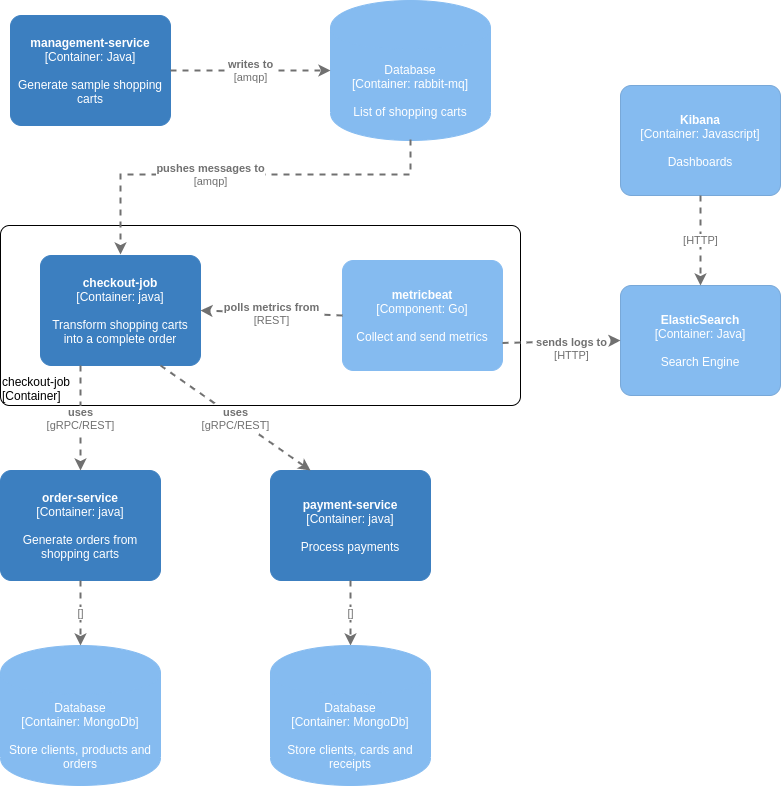

The diagram above was exported from draw.io. Its source (the exported page's mxGraphModel, read from the mxfile embedded in the PNG):
<mxGraphModel dx="1422" dy="806" grid="1" gridSize="10" guides="1" tooltips="1" connect="1" arrows="1" fold="1" page="1" pageScale="1" pageWidth="850" pageHeight="1100" math="0" shadow="0">
  <root>
    <mxCell id="0" />
    <mxCell id="1" parent="0" />
    <object placeholders="1" c4Name="checkout-job" c4Type="ExecutionEnvironment" c4Application="Container" label="&lt;div style=&quot;text-align: left&quot;&gt;%c4Name%&lt;/div&gt;&lt;div style=&quot;text-align: left&quot;&gt;[%c4Application%]&lt;/div&gt;" id="VYQYZiZJ8pV_7ohCw-eI-21">
      <mxCell style="rounded=1;whiteSpace=wrap;html=1;labelBackgroundColor=none;fillColor=#ffffff;fontColor=#000000;align=left;arcSize=5;strokeColor=#000000;verticalAlign=bottom;metaEdit=1;metaData={&quot;c4Type&quot;:{&quot;editable&quot;:false}};points=[[0.25,0,0],[0.5,0,0],[0.75,0,0],[1,0.25,0],[1,0.5,0],[1,0.75,0],[0.75,1,0],[0.5,1,0],[0.25,1,0],[0,0.75,0],[0,0.5,0],[0,0.25,0]];" parent="1" vertex="1">
        <mxGeometry x="30" y="250" width="520" height="180" as="geometry" />
      </mxCell>
    </object>
    <object placeholders="1" c4Type="Database" c4Technology="rabbit-mq" c4Description="List of shopping carts" label="%c4Type%&lt;div&gt;[Container:&amp;nbsp;%c4Technology%]&lt;/div&gt;&lt;br&gt;&lt;div&gt;%c4Description%&lt;/div&gt;" id="VYQYZiZJ8pV_7ohCw-eI-2">
      <mxCell style="shape=cylinder;whiteSpace=wrap;html=1;boundedLbl=1;rounded=0;labelBackgroundColor=none;fontSize=12;fontColor=#ffffff;align=center;metaEdit=1;points=[[0.5,0,0],[1,0.25,0],[1,0.5,0],[1,0.75,0],[0.5,1,0],[0,0.75,0],[0,0.5,0],[0,0.25,0]];metaData={&quot;c4Type&quot;:{&quot;editable&quot;:false}};fillColor=#85BBF0;strokeColor=#85BBF0;" parent="1" vertex="1">
        <mxGeometry x="360" y="25" width="160" height="140" as="geometry" />
      </mxCell>
    </object>
    <object placeholders="1" c4Name="management-service" c4Type="Container" c4Technology="Java" c4Description="Generate sample shopping carts" label="&lt;b&gt;%c4Name%&lt;/b&gt;&lt;div&gt;[%c4Type%: %c4Technology%]&lt;/div&gt;&lt;br&gt;&lt;div&gt;%c4Description%&lt;/div&gt;" id="VYQYZiZJ8pV_7ohCw-eI-3">
      <mxCell style="rounded=1;whiteSpace=wrap;html=1;labelBackgroundColor=none;fontColor=#ffffff;align=center;arcSize=10;metaEdit=1;metaData={&quot;c4Type&quot;:{&quot;editable&quot;:false}};points=[[0.25,0,0],[0.5,0,0],[0.75,0,0],[1,0.25,0],[1,0.5,0],[1,0.75,0],[0.75,1,0],[0.5,1,0],[0.25,1,0],[0,0.75,0],[0,0.5,0],[0,0.25,0]];fillColor=#3C7FC0;strokeColor=#3C7FC0;" parent="1" vertex="1">
        <mxGeometry x="40" y="40" width="160" height="110.00000000000001" as="geometry" />
      </mxCell>
    </object>
    <object placeholders="1" c4Type="Relationship" c4Technology="amqp" c4Description="writes to" label="&lt;div style=&quot;text-align: left&quot;&gt;&lt;div style=&quot;text-align: center&quot;&gt;&lt;b&gt;%c4Description%&lt;/b&gt;&lt;/div&gt;&lt;div style=&quot;text-align: center&quot;&gt;[%c4Technology%]&lt;/div&gt;&lt;/div&gt;" id="VYQYZiZJ8pV_7ohCw-eI-4">
      <mxCell style="edgeStyle=none;rounded=0;html=1;entryX=0;entryY=0.5;jettySize=auto;orthogonalLoop=1;strokeColor=#707070;strokeWidth=2;fontColor=#707070;jumpStyle=none;dashed=1;metaEdit=1;metaData={&quot;c4Type&quot;:{&quot;editable&quot;:false}};exitX=1;exitY=0.5;exitDx=0;exitDy=0;exitPerimeter=0;entryDx=0;entryDy=0;entryPerimeter=0;" parent="1" source="VYQYZiZJ8pV_7ohCw-eI-3" target="VYQYZiZJ8pV_7ohCw-eI-2" edge="1">
        <mxGeometry width="160" relative="1" as="geometry">
          <mxPoint x="340" y="360" as="sourcePoint" />
          <mxPoint x="500" y="360" as="targetPoint" />
        </mxGeometry>
      </mxCell>
    </object>
    <object placeholders="1" c4Name="checkout-job" c4Type="Container" c4Technology="java" c4Description="Transform shopping carts into a complete order" label="&lt;b&gt;%c4Name%&lt;/b&gt;&lt;div&gt;[%c4Type%: %c4Technology%]&lt;/div&gt;&lt;br&gt;&lt;div&gt;%c4Description%&lt;/div&gt;" id="VYQYZiZJ8pV_7ohCw-eI-5">
      <mxCell style="rounded=1;whiteSpace=wrap;html=1;labelBackgroundColor=none;fontColor=#ffffff;align=center;arcSize=10;metaEdit=1;metaData={&quot;c4Type&quot;:{&quot;editable&quot;:false}};points=[[0.25,0,0],[0.5,0,0],[0.75,0,0],[1,0.25,0],[1,0.5,0],[1,0.75,0],[0.75,1,0],[0.5,1,0],[0.25,1,0],[0,0.75,0],[0,0.5,0],[0,0.25,0]];fillColor=#3C7FC0;strokeColor=#3C7FC0;" parent="1" vertex="1">
        <mxGeometry x="70" y="280" width="160" height="110.00000000000001" as="geometry" />
      </mxCell>
    </object>
    <object placeholders="1" c4Type="Relationship" c4Technology="amqp" c4Description="pushes messages to" label="&lt;div style=&quot;text-align: left&quot;&gt;&lt;div style=&quot;text-align: center&quot;&gt;&lt;b&gt;%c4Description%&lt;/b&gt;&lt;/div&gt;&lt;div style=&quot;text-align: center&quot;&gt;[%c4Technology%]&lt;/div&gt;&lt;/div&gt;" id="VYQYZiZJ8pV_7ohCw-eI-7">
      <mxCell style="edgeStyle=none;rounded=0;html=1;entryX=0.5;entryY=0;jettySize=auto;orthogonalLoop=1;strokeColor=#707070;strokeWidth=2;fontColor=#707070;jumpStyle=none;dashed=1;metaEdit=1;metaData={&quot;c4Type&quot;:{&quot;editable&quot;:false}};exitX=0.5;exitY=1;exitDx=0;exitDy=0;exitPerimeter=0;entryDx=0;entryDy=0;entryPerimeter=0;" parent="1" edge="1">
        <mxGeometry x="0.1605" width="160" relative="1" as="geometry">
          <mxPoint x="440" y="164" as="sourcePoint" />
          <mxPoint x="150" y="279" as="targetPoint" />
          <mxPoint as="offset" />
          <Array as="points">
            <mxPoint x="440" y="199" />
            <mxPoint x="150" y="199" />
          </Array>
        </mxGeometry>
      </mxCell>
    </object>
    <object placeholders="1" c4Name="order-service" c4Type="Container" c4Technology="java" c4Description="Generate orders from shopping carts" label="&lt;b&gt;%c4Name%&lt;/b&gt;&lt;div&gt;[%c4Type%: %c4Technology%]&lt;/div&gt;&lt;br&gt;&lt;div&gt;%c4Description%&lt;/div&gt;" id="VYQYZiZJ8pV_7ohCw-eI-8">
      <mxCell style="rounded=1;whiteSpace=wrap;html=1;labelBackgroundColor=none;fontColor=#ffffff;align=center;arcSize=10;metaEdit=1;metaData={&quot;c4Type&quot;:{&quot;editable&quot;:false}};points=[[0.25,0,0],[0.5,0,0],[0.75,0,0],[1,0.25,0],[1,0.5,0],[1,0.75,0],[0.75,1,0],[0.5,1,0],[0.25,1,0],[0,0.75,0],[0,0.5,0],[0,0.25,0]];fillColor=#3C7FC0;strokeColor=#3C7FC0;" parent="1" vertex="1">
        <mxGeometry x="30" y="495" width="160" height="110.00000000000001" as="geometry" />
      </mxCell>
    </object>
    <object placeholders="1" c4Name="payment-service" c4Type="Container" c4Technology="java" c4Description="Process payments" label="&lt;b&gt;%c4Name%&lt;/b&gt;&lt;div&gt;[%c4Type%: %c4Technology%]&lt;/div&gt;&lt;br&gt;&lt;div&gt;%c4Description%&lt;/div&gt;" id="VYQYZiZJ8pV_7ohCw-eI-9">
      <mxCell style="rounded=1;whiteSpace=wrap;html=1;labelBackgroundColor=none;fontColor=#ffffff;align=center;arcSize=10;metaEdit=1;metaData={&quot;c4Type&quot;:{&quot;editable&quot;:false}};points=[[0.25,0,0],[0.5,0,0],[0.75,0,0],[1,0.25,0],[1,0.5,0],[1,0.75,0],[0.75,1,0],[0.5,1,0],[0.25,1,0],[0,0.75,0],[0,0.5,0],[0,0.25,0]];fillColor=#3C7FC0;strokeColor=#3C7FC0;" parent="1" vertex="1">
        <mxGeometry x="300" y="495" width="160" height="110.00000000000001" as="geometry" />
      </mxCell>
    </object>
    <object placeholders="1" c4Type="Relationship" c4Technology="gRPC/REST" c4Description="uses" label="&lt;div style=&quot;text-align: left&quot;&gt;&lt;div style=&quot;text-align: center&quot;&gt;&lt;b&gt;%c4Description%&lt;/b&gt;&lt;/div&gt;&lt;div style=&quot;text-align: center&quot;&gt;[%c4Technology%]&lt;/div&gt;&lt;/div&gt;" id="VYQYZiZJ8pV_7ohCw-eI-10">
      <mxCell style="edgeStyle=none;rounded=0;html=1;entryX=0.25;entryY=0;jettySize=auto;orthogonalLoop=1;strokeColor=#707070;strokeWidth=2;fontColor=#707070;jumpStyle=none;dashed=1;metaEdit=1;metaData={&quot;c4Type&quot;:{&quot;editable&quot;:false}};exitX=0.75;exitY=1;exitDx=0;exitDy=0;exitPerimeter=0;entryDx=0;entryDy=0;entryPerimeter=0;" parent="1" source="VYQYZiZJ8pV_7ohCw-eI-5" target="VYQYZiZJ8pV_7ohCw-eI-9" edge="1">
        <mxGeometry width="160" relative="1" as="geometry">
          <mxPoint x="340" y="360" as="sourcePoint" />
          <mxPoint x="500" y="360" as="targetPoint" />
        </mxGeometry>
      </mxCell>
    </object>
    <object placeholders="1" c4Type="Relationship" c4Technology="gRPC/REST" c4Description="uses" label="&lt;div style=&quot;text-align: left&quot;&gt;&lt;div style=&quot;text-align: center&quot;&gt;&lt;b&gt;%c4Description%&lt;/b&gt;&lt;/div&gt;&lt;div style=&quot;text-align: center&quot;&gt;[%c4Technology%]&lt;/div&gt;&lt;/div&gt;" id="VYQYZiZJ8pV_7ohCw-eI-11">
      <mxCell style="edgeStyle=none;rounded=0;html=1;entryX=0.5;entryY=0;jettySize=auto;orthogonalLoop=1;strokeColor=#707070;strokeWidth=2;fontColor=#707070;jumpStyle=none;dashed=1;metaEdit=1;metaData={&quot;c4Type&quot;:{&quot;editable&quot;:false}};exitX=0.25;exitY=1;exitDx=0;exitDy=0;exitPerimeter=0;entryDx=0;entryDy=0;entryPerimeter=0;" parent="1" source="VYQYZiZJ8pV_7ohCw-eI-5" target="VYQYZiZJ8pV_7ohCw-eI-8" edge="1">
        <mxGeometry width="160" relative="1" as="geometry">
          <mxPoint x="250" y="380" as="sourcePoint" />
          <mxPoint x="410" y="380" as="targetPoint" />
        </mxGeometry>
      </mxCell>
    </object>
    <object placeholders="1" c4Name="Kibana" c4Type="Container" c4Technology="Javascript" c4Description="Dashboards" label="&lt;b&gt;%c4Name%&lt;/b&gt;&lt;div&gt;[%c4Type%: %c4Technology%]&lt;/div&gt;&lt;br&gt;&lt;div&gt;%c4Description%&lt;/div&gt;" id="VYQYZiZJ8pV_7ohCw-eI-17">
      <mxCell style="rounded=1;whiteSpace=wrap;html=1;labelBackgroundColor=none;fillColor=#85BBF0;fontColor=#ffffff;align=center;arcSize=10;strokeColor=#78A8D8;metaEdit=1;metaData={&quot;c4Type&quot;:{&quot;editable&quot;:false}};points=[[0.25,0,0],[0.5,0,0],[0.75,0,0],[1,0.25,0],[1,0.5,0],[1,0.75,0],[0.75,1,0],[0.5,1,0],[0.25,1,0],[0,0.75,0],[0,0.5,0],[0,0.25,0]];" parent="1" vertex="1">
        <mxGeometry x="650" y="110" width="160" height="110.00000000000001" as="geometry" />
      </mxCell>
    </object>
    <object placeholders="1" c4Name="ElasticSearch" c4Type="Container" c4Technology="Java" c4Description="Search Engine" label="&lt;b&gt;%c4Name%&lt;/b&gt;&lt;div&gt;[%c4Type%: %c4Technology%]&lt;/div&gt;&lt;br&gt;&lt;div&gt;%c4Description%&lt;/div&gt;" id="VYQYZiZJ8pV_7ohCw-eI-19">
      <mxCell style="rounded=1;whiteSpace=wrap;html=1;labelBackgroundColor=none;fillColor=#85BBF0;fontColor=#ffffff;align=center;arcSize=10;strokeColor=#78A8D8;metaEdit=1;metaData={&quot;c4Type&quot;:{&quot;editable&quot;:false}};points=[[0.25,0,0],[0.5,0,0],[0.75,0,0],[1,0.25,0],[1,0.5,0],[1,0.75,0],[0.75,1,0],[0.5,1,0],[0.25,1,0],[0,0.75,0],[0,0.5,0],[0,0.25,0]];" parent="1" vertex="1">
        <mxGeometry x="650" y="310" width="160" height="110.00000000000001" as="geometry" />
      </mxCell>
    </object>
    <object placeholders="1" c4Name="metricbeat" c4Type="Component" c4Technology="Go" c4Description="Collect and send metrics" label="&lt;b&gt;%c4Name%&lt;/b&gt;&lt;div&gt;[%c4Type%: %c4Technology%]&lt;/div&gt;&lt;br&gt;&lt;div&gt;%c4Description%&lt;/div&gt;" id="VYQYZiZJ8pV_7ohCw-eI-23">
      <mxCell style="rounded=1;whiteSpace=wrap;html=1;labelBackgroundColor=none;fontColor=#ffffff;align=center;arcSize=10;metaEdit=1;metaData={&quot;c4Type&quot;:{&quot;editable&quot;:false}};points=[[0.25,0,0],[0.5,0,0],[0.75,0,0],[1,0.25,0],[1,0.5,0],[1,0.75,0],[0.75,1,0],[0.5,1,0],[0.25,1,0],[0,0.75,0],[0,0.5,0],[0,0.25,0]];strokeColor=#85BBF0;fillColor=#85BBF0;" parent="1" vertex="1">
        <mxGeometry x="372" y="285" width="160" height="110.00000000000001" as="geometry" />
      </mxCell>
    </object>
    <object placeholders="1" c4Type="Relationship" c4Technology="REST" c4Description="polls metrics from" label="&lt;div style=&quot;text-align: left&quot;&gt;&lt;div style=&quot;text-align: center&quot;&gt;&lt;b&gt;%c4Description%&lt;/b&gt;&lt;/div&gt;&lt;div style=&quot;text-align: center&quot;&gt;[%c4Technology%]&lt;/div&gt;&lt;/div&gt;" id="VYQYZiZJ8pV_7ohCw-eI-24">
      <mxCell style="edgeStyle=none;rounded=0;html=1;entryX=1;entryY=0.5;jettySize=auto;orthogonalLoop=1;strokeColor=#707070;strokeWidth=2;fontColor=#707070;jumpStyle=none;dashed=1;metaEdit=1;metaData={&quot;c4Type&quot;:{&quot;editable&quot;:false}};exitX=0;exitY=0.5;exitDx=0;exitDy=0;exitPerimeter=0;entryDx=0;entryDy=0;entryPerimeter=0;" parent="1" source="VYQYZiZJ8pV_7ohCw-eI-23" target="VYQYZiZJ8pV_7ohCw-eI-5" edge="1">
        <mxGeometry width="160" relative="1" as="geometry">
          <mxPoint x="330" y="390" as="sourcePoint" />
          <mxPoint x="490" y="390" as="targetPoint" />
        </mxGeometry>
      </mxCell>
    </object>
    <object placeholders="1" c4Type="Relationship" c4Technology="HTTP" c4Description="sends logs to" label="&lt;div style=&quot;text-align: left&quot;&gt;&lt;div style=&quot;text-align: center&quot;&gt;&lt;b&gt;%c4Description%&lt;/b&gt;&lt;/div&gt;&lt;div style=&quot;text-align: center&quot;&gt;[%c4Technology%]&lt;/div&gt;&lt;/div&gt;" id="VYQYZiZJ8pV_7ohCw-eI-26">
      <mxCell style="edgeStyle=none;rounded=0;html=1;entryX=0;entryY=0.5;jettySize=auto;orthogonalLoop=1;strokeColor=#707070;strokeWidth=2;fontColor=#707070;jumpStyle=none;dashed=1;metaEdit=1;metaData={&quot;c4Type&quot;:{&quot;editable&quot;:false}};exitX=1;exitY=0.75;exitDx=0;exitDy=0;exitPerimeter=0;entryDx=0;entryDy=0;entryPerimeter=0;" parent="1" source="VYQYZiZJ8pV_7ohCw-eI-23" target="VYQYZiZJ8pV_7ohCw-eI-19" edge="1">
        <mxGeometry x="0.1676" y="-7" width="160" relative="1" as="geometry">
          <mxPoint x="330" y="390" as="sourcePoint" />
          <mxPoint x="490" y="390" as="targetPoint" />
          <mxPoint as="offset" />
        </mxGeometry>
      </mxCell>
    </object>
    <object placeholders="1" c4Type="Relationship" c4Technology="HTTP" c4Description="" label="&lt;div style=&quot;text-align: left&quot;&gt;&lt;div style=&quot;text-align: center&quot;&gt;&lt;b&gt;%c4Description%&lt;/b&gt;&lt;/div&gt;&lt;div style=&quot;text-align: center&quot;&gt;[%c4Technology%]&lt;/div&gt;&lt;/div&gt;" id="VYQYZiZJ8pV_7ohCw-eI-29">
      <mxCell style="edgeStyle=none;rounded=0;html=1;entryX=0.5;entryY=0;jettySize=auto;orthogonalLoop=1;strokeColor=#707070;strokeWidth=2;fontColor=#707070;jumpStyle=none;dashed=1;metaEdit=1;metaData={&quot;c4Type&quot;:{&quot;editable&quot;:false}};exitX=0.5;exitY=1;exitDx=0;exitDy=0;exitPerimeter=0;entryDx=0;entryDy=0;entryPerimeter=0;" parent="1" source="VYQYZiZJ8pV_7ohCw-eI-17" target="VYQYZiZJ8pV_7ohCw-eI-19" edge="1">
        <mxGeometry width="160" relative="1" as="geometry">
          <mxPoint x="330" y="310" as="sourcePoint" />
          <mxPoint x="490" y="310" as="targetPoint" />
        </mxGeometry>
      </mxCell>
    </object>
    <object placeholders="1" c4Type="Database" c4Technology="MongoDb" c4Description="Store clients, products and orders" label="%c4Type%&lt;div&gt;[Container:&amp;nbsp;%c4Technology%]&lt;/div&gt;&lt;br&gt;&lt;div&gt;%c4Description%&lt;/div&gt;" id="VYQYZiZJ8pV_7ohCw-eI-32">
      <mxCell style="shape=cylinder;whiteSpace=wrap;html=1;boundedLbl=1;rounded=0;labelBackgroundColor=none;fontSize=12;fontColor=#ffffff;align=center;metaEdit=1;points=[[0.5,0,0],[1,0.25,0],[1,0.5,0],[1,0.75,0],[0.5,1,0],[0,0.75,0],[0,0.5,0],[0,0.25,0]];metaData={&quot;c4Type&quot;:{&quot;editable&quot;:false}};strokeColor=#85BBF0;fillColor=#85BBF0;" parent="1" vertex="1">
        <mxGeometry x="30" y="670" width="160" height="140" as="geometry" />
      </mxCell>
    </object>
    <object placeholders="1" c4Type="Relationship" c4Technology="" c4Description="" label="&lt;div style=&quot;text-align: left&quot;&gt;&lt;div style=&quot;text-align: center&quot;&gt;&lt;b&gt;%c4Description%&lt;/b&gt;&lt;/div&gt;&lt;div style=&quot;text-align: center&quot;&gt;[%c4Technology%]&lt;/div&gt;&lt;/div&gt;" id="VYQYZiZJ8pV_7ohCw-eI-33">
      <mxCell style="edgeStyle=none;rounded=0;html=1;entryX=0.5;entryY=0;jettySize=auto;orthogonalLoop=1;strokeColor=#707070;strokeWidth=2;fontColor=#707070;jumpStyle=none;dashed=1;metaEdit=1;metaData={&quot;c4Type&quot;:{&quot;editable&quot;:false}};exitX=0.5;exitY=1;exitDx=0;exitDy=0;exitPerimeter=0;entryDx=0;entryDy=0;entryPerimeter=0;" parent="1" source="VYQYZiZJ8pV_7ohCw-eI-8" target="VYQYZiZJ8pV_7ohCw-eI-32" edge="1">
        <mxGeometry width="160" relative="1" as="geometry">
          <mxPoint x="330" y="390" as="sourcePoint" />
          <mxPoint x="490" y="390" as="targetPoint" />
          <Array as="points" />
        </mxGeometry>
      </mxCell>
    </object>
    <object placeholders="1" c4Type="Relationship" c4Technology="" c4Description="" label="&lt;div style=&quot;text-align: left&quot;&gt;&lt;div style=&quot;text-align: center&quot;&gt;&lt;b&gt;%c4Description%&lt;/b&gt;&lt;/div&gt;&lt;div style=&quot;text-align: center&quot;&gt;[%c4Technology%]&lt;/div&gt;&lt;/div&gt;" id="VYQYZiZJ8pV_7ohCw-eI-34">
      <mxCell style="edgeStyle=none;rounded=0;html=1;entryX=0.5;entryY=0;jettySize=auto;orthogonalLoop=1;strokeColor=#707070;strokeWidth=2;fontColor=#707070;jumpStyle=none;dashed=1;metaEdit=1;metaData={&quot;c4Type&quot;:{&quot;editable&quot;:false}};exitX=0.5;exitY=1;exitDx=0;exitDy=0;exitPerimeter=0;entryDx=0;entryDy=0;entryPerimeter=0;" parent="1" source="VYQYZiZJ8pV_7ohCw-eI-9" target="v7q7YCC6xpjUcGFqnly8-3" edge="1">
        <mxGeometry width="160" relative="1" as="geometry">
          <mxPoint x="330" y="390" as="sourcePoint" />
          <mxPoint x="490" y="390" as="targetPoint" />
          <Array as="points" />
        </mxGeometry>
      </mxCell>
    </object>
    <object placeholders="1" c4Type="Database" c4Technology="MongoDb" c4Description="Store clients, cards and receipts" label="%c4Type%&lt;div&gt;[Container:&amp;nbsp;%c4Technology%]&lt;/div&gt;&lt;br&gt;&lt;div&gt;%c4Description%&lt;/div&gt;" id="v7q7YCC6xpjUcGFqnly8-3">
      <mxCell style="shape=cylinder;whiteSpace=wrap;html=1;boundedLbl=1;rounded=0;labelBackgroundColor=none;fontSize=12;fontColor=#ffffff;align=center;metaEdit=1;points=[[0.5,0,0],[1,0.25,0],[1,0.5,0],[1,0.75,0],[0.5,1,0],[0,0.75,0],[0,0.5,0],[0,0.25,0]];metaData={&quot;c4Type&quot;:{&quot;editable&quot;:false}};strokeColor=#85BBF0;fillColor=#85BBF0;" parent="1" vertex="1">
        <mxGeometry x="300" y="670" width="160" height="140" as="geometry" />
      </mxCell>
    </object>
  </root>
</mxGraphModel>